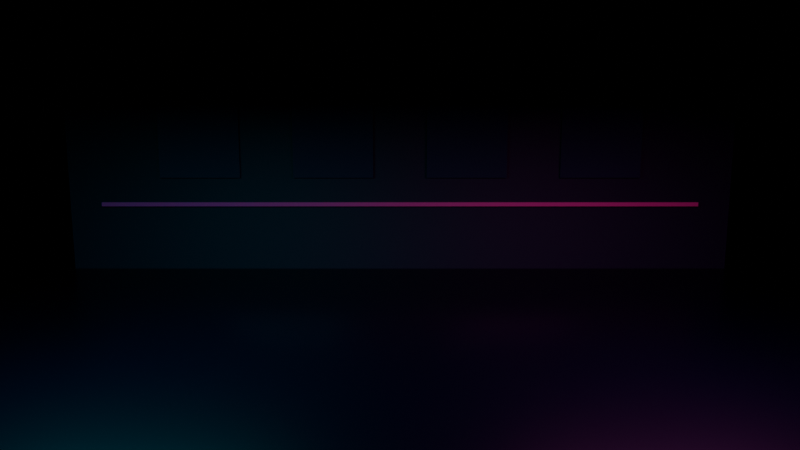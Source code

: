 # Source: bg_tech_studio.blend  (saved by Blender 5.2.45; exported with 4.5.12 LTS)
import bpy
from mathutils import Matrix  # noqa: F401  (used for matrix-valued properties, if any)

bpy.ops.wm.read_factory_settings(use_empty=True)
scene = bpy.context.scene
scene.name = 'Scene'

# ---- materials (node trees are filled in below, after node groups)
mat_studiofloor = bpy.data.materials.new('StudioFloor')
mat_studiowall = bpy.data.materials.new('StudioWall')
mat_acousticpanel = bpy.data.materials.new('AcousticPanel')
mat_neoncyan = bpy.data.materials.new('NeonCyan')
mat_neonpink = bpy.data.materials.new('NeonPink')

# ---- material node trees
mat_studiofloor.use_nodes = True; mat_studiofloor.node_tree.nodes.clear()
_N = mat_studiofloor.node_tree.nodes; _L = mat_studiofloor.node_tree.links
n0 = _N.new('ShaderNodeBsdfPrincipled'); n0.name = 'Principled BSDF'; n0.location = (-200, 100)
n0.inputs[0].default_value = (2.333e-05, 0.0002615, 0.005028, 1.0)
n0.inputs[2].default_value = 0.3
n0.inputs[10].default_value = 0.005
n1 = _N.new('ShaderNodeOutputMaterial'); n1.name = 'Material Output'; n1.location = (200, 100)
_L.new(n0.outputs[0], n1.inputs[0])
n1.is_active_output = True
mat_studiowall.use_nodes = True; mat_studiowall.node_tree.nodes.clear()
_N = mat_studiowall.node_tree.nodes; _L = mat_studiowall.node_tree.links
n0 = _N.new('ShaderNodeBsdfPrincipled'); n0.name = 'Principled BSDF'; n0.location = (-200, 100)
n0.inputs[0].default_value = (0.001963, 0.005028, 0.01891, 1.0)
n0.inputs[2].default_value = 0.7
n0.inputs[10].default_value = 0.005
n1 = _N.new('ShaderNodeOutputMaterial'); n1.name = 'Material Output'; n1.location = (200, 100)
_L.new(n0.outputs[0], n1.inputs[0])
n1.is_active_output = True
mat_acousticpanel.use_nodes = True; mat_acousticpanel.node_tree.nodes.clear()
_N = mat_acousticpanel.node_tree.nodes; _L = mat_acousticpanel.node_tree.links
n0 = _N.new('ShaderNodeBsdfPrincipled'); n0.name = 'Principled BSDF'; n0.location = (-200, 100)
n0.inputs[0].default_value = (0.009021, 0.01794, 0.03995, 1.0)
n0.inputs[2].default_value = 0.9
n0.inputs[10].default_value = 0.005
n1 = _N.new('ShaderNodeOutputMaterial'); n1.name = 'Material Output'; n1.location = (200, 100)
_L.new(n0.outputs[0], n1.inputs[0])
n1.is_active_output = True
mat_neoncyan.use_nodes = True; mat_neoncyan.node_tree.nodes.clear()
_N = mat_neoncyan.node_tree.nodes; _L = mat_neoncyan.node_tree.links
n0 = _N.new('ShaderNodeBsdfPrincipled'); n0.name = 'Principled BSDF'; n0.location = (-200, 100)
n0.inputs[0].default_value = (0.0002615, 0.4762, 0.6661, 1.0)
n0.inputs[2].default_value = 0.2
n0.inputs[10].default_value = 0.005
n1 = _N.new('ShaderNodeOutputMaterial'); n1.name = 'Material Output'; n1.location = (200, 100)
_L.new(n0.outputs[0], n1.inputs[0])
n1.is_active_output = True
mat_neonpink.use_nodes = True; mat_neonpink.node_tree.nodes.clear()
_N = mat_neonpink.node_tree.nodes; _L = mat_neonpink.node_tree.links
n0 = _N.new('ShaderNodeBsdfPrincipled'); n0.name = 'Principled BSDF'; n0.location = (-200, 100)
n0.inputs[0].default_value = (0.8434, 0.06191, 0.325, 1.0)
n0.inputs[2].default_value = 0.2
n0.inputs[10].default_value = 0.005
n1 = _N.new('ShaderNodeOutputMaterial'); n1.name = 'Material Output'; n1.location = (200, 100)
_L.new(n0.outputs[0], n1.inputs[0])
n1.is_active_output = True

# ---- cameras
cam_assetcamera = bpy.data.cameras.new('AssetCamera')
cam_assetcamera.lens = 28.0

# ---- lights
light_neoncyan = bpy.data.lights.new('NeonCyan', 'AREA')
light_neoncyan.color = (0.05, 0.85, 1.0)
light_neoncyan.energy = 150.0
light_neoncyan.size = 2.5
light_neonpink = bpy.data.lights.new('NeonPink', 'AREA')
light_neonpink.color = (1.0, 0.15, 0.75)
light_neonpink.energy = 150.0
light_neonpink.size = 2.5

# ---- meshes
me_plane = bpy.data.meshes.new('Plane')
me_plane.from_pydata([(-5.0, -5.0, 0.0), (5.0, -5.0, 0.0), (-5.0, 5.0, 0.0), (5.0, 5.0, 0.0)], [], [(0, 1, 3, 2)])
_uv = me_plane.uv_layers.new(name='UVMap')
_uv.uv.foreach_set('vector', [0.0, 0.0, 1.0, 0.0, 1.0, 1.0, 0.0, 1.0])
me_plane.materials.append(mat_studiofloor)
me_plane.update()
me_cube = bpy.data.meshes.new('Cube')
me_cube.from_pydata([(-0.5, -0.5, -0.5), (-0.5, -0.5, 0.5), (-0.5, 0.5, -0.5), (-0.5, 0.5, 0.5), (0.5, -0.5, -0.5), (0.5, -0.5, 0.5), (0.5, 0.5, -0.5), (0.5, 0.5, 0.5)], [], [(0, 1, 3, 2), (2, 3, 7, 6), (6, 7, 5, 4), (4, 5, 1, 0), (2, 6, 4, 0), (7, 3, 1, 5)])
_uv = me_cube.uv_layers.new(name='UVMap')
_uv.uv.foreach_set('vector', [0.375, 0.0, 0.625, 0.0, 0.625, 0.25, 0.375, 0.25, 0.375, 0.25, 0.625, 0.25, 0.625, 0.5, 0.375, 0.5, 0.375, 0.5, 0.625, 0.5, 0.625, 0.75, 0.375, 0.75, 0.375, 0.75, 0.625, 0.75, 0.625, 1.0, 0.375, 1.0, 0.125, 0.5, 0.375, 0.5, 0.375, 0.75, 0.125, 0.75, 0.625, 0.5, 0.875, 0.5, 0.875, 0.75, 0.625, 0.75])
me_cube.materials.append(mat_studiowall)
me_cube.update()
me_cube_001 = bpy.data.meshes.new('Cube.001')
me_cube_001.from_pydata([(-0.5, -0.5, -0.5), (-0.5, -0.5, 0.5), (-0.5, 0.5, -0.5), (-0.5, 0.5, 0.5), (0.5, -0.5, -0.5), (0.5, -0.5, 0.5), (0.5, 0.5, -0.5), (0.5, 0.5, 0.5)], [], [(0, 1, 3, 2), (2, 3, 7, 6), (6, 7, 5, 4), (4, 5, 1, 0), (2, 6, 4, 0), (7, 3, 1, 5)])
_uv = me_cube_001.uv_layers.new(name='UVMap')
_uv.uv.foreach_set('vector', [0.375, 0.0, 0.625, 0.0, 0.625, 0.25, 0.375, 0.25, 0.375, 0.25, 0.625, 0.25, 0.625, 0.5, 0.375, 0.5, 0.375, 0.5, 0.625, 0.5, 0.625, 0.75, 0.375, 0.75, 0.375, 0.75, 0.625, 0.75, 0.625, 1.0, 0.375, 1.0, 0.125, 0.5, 0.375, 0.5, 0.375, 0.75, 0.125, 0.75, 0.625, 0.5, 0.875, 0.5, 0.875, 0.75, 0.625, 0.75])
me_cube_001.materials.append(mat_acousticpanel)
me_cube_001.update()
me_cube_002 = bpy.data.meshes.new('Cube.002')
me_cube_002.from_pydata([(-0.5, -0.5, -0.5), (-0.5, -0.5, 0.5), (-0.5, 0.5, -0.5), (-0.5, 0.5, 0.5), (0.5, -0.5, -0.5), (0.5, -0.5, 0.5), (0.5, 0.5, -0.5), (0.5, 0.5, 0.5)], [], [(0, 1, 3, 2), (2, 3, 7, 6), (6, 7, 5, 4), (4, 5, 1, 0), (2, 6, 4, 0), (7, 3, 1, 5)])
_uv = me_cube_002.uv_layers.new(name='UVMap')
_uv.uv.foreach_set('vector', [0.375, 0.0, 0.625, 0.0, 0.625, 0.25, 0.375, 0.25, 0.375, 0.25, 0.625, 0.25, 0.625, 0.5, 0.375, 0.5, 0.375, 0.5, 0.625, 0.5, 0.625, 0.75, 0.375, 0.75, 0.375, 0.75, 0.625, 0.75, 0.625, 1.0, 0.375, 1.0, 0.125, 0.5, 0.375, 0.5, 0.375, 0.75, 0.125, 0.75, 0.625, 0.5, 0.875, 0.5, 0.875, 0.75, 0.625, 0.75])
me_cube_002.materials.append(mat_acousticpanel)
me_cube_002.update()
me_cube_003 = bpy.data.meshes.new('Cube.003')
me_cube_003.from_pydata([(-0.5, -0.5, -0.5), (-0.5, -0.5, 0.5), (-0.5, 0.5, -0.5), (-0.5, 0.5, 0.5), (0.5, -0.5, -0.5), (0.5, -0.5, 0.5), (0.5, 0.5, -0.5), (0.5, 0.5, 0.5)], [], [(0, 1, 3, 2), (2, 3, 7, 6), (6, 7, 5, 4), (4, 5, 1, 0), (2, 6, 4, 0), (7, 3, 1, 5)])
_uv = me_cube_003.uv_layers.new(name='UVMap')
_uv.uv.foreach_set('vector', [0.375, 0.0, 0.625, 0.0, 0.625, 0.25, 0.375, 0.25, 0.375, 0.25, 0.625, 0.25, 0.625, 0.5, 0.375, 0.5, 0.375, 0.5, 0.625, 0.5, 0.625, 0.75, 0.375, 0.75, 0.375, 0.75, 0.625, 0.75, 0.625, 1.0, 0.375, 1.0, 0.125, 0.5, 0.375, 0.5, 0.375, 0.75, 0.125, 0.75, 0.625, 0.5, 0.875, 0.5, 0.875, 0.75, 0.625, 0.75])
me_cube_003.materials.append(mat_acousticpanel)
me_cube_003.update()
me_cube_004 = bpy.data.meshes.new('Cube.004')
me_cube_004.from_pydata([(-0.5, -0.5, -0.5), (-0.5, -0.5, 0.5), (-0.5, 0.5, -0.5), (-0.5, 0.5, 0.5), (0.5, -0.5, -0.5), (0.5, -0.5, 0.5), (0.5, 0.5, -0.5), (0.5, 0.5, 0.5)], [], [(0, 1, 3, 2), (2, 3, 7, 6), (6, 7, 5, 4), (4, 5, 1, 0), (2, 6, 4, 0), (7, 3, 1, 5)])
_uv = me_cube_004.uv_layers.new(name='UVMap')
_uv.uv.foreach_set('vector', [0.375, 0.0, 0.625, 0.0, 0.625, 0.25, 0.375, 0.25, 0.375, 0.25, 0.625, 0.25, 0.625, 0.5, 0.375, 0.5, 0.375, 0.5, 0.625, 0.5, 0.625, 0.75, 0.375, 0.75, 0.375, 0.75, 0.625, 0.75, 0.625, 1.0, 0.375, 1.0, 0.125, 0.5, 0.375, 0.5, 0.375, 0.75, 0.125, 0.75, 0.625, 0.5, 0.875, 0.5, 0.875, 0.75, 0.625, 0.75])
me_cube_004.materials.append(mat_acousticpanel)
me_cube_004.update()
me_cube_005 = bpy.data.meshes.new('Cube.005')
me_cube_005.from_pydata([(-0.5, -0.5, -0.5), (-0.5, -0.5, 0.5), (-0.5, 0.5, -0.5), (-0.5, 0.5, 0.5), (0.5, -0.5, -0.5), (0.5, -0.5, 0.5), (0.5, 0.5, -0.5), (0.5, 0.5, 0.5)], [], [(0, 1, 3, 2), (2, 3, 7, 6), (6, 7, 5, 4), (4, 5, 1, 0), (2, 6, 4, 0), (7, 3, 1, 5)])
_uv = me_cube_005.uv_layers.new(name='UVMap')
_uv.uv.foreach_set('vector', [0.375, 0.0, 0.625, 0.0, 0.625, 0.25, 0.375, 0.25, 0.375, 0.25, 0.625, 0.25, 0.625, 0.5, 0.375, 0.5, 0.375, 0.5, 0.625, 0.5, 0.625, 0.75, 0.375, 0.75, 0.375, 0.75, 0.625, 0.75, 0.625, 1.0, 0.375, 1.0, 0.125, 0.5, 0.375, 0.5, 0.375, 0.75, 0.125, 0.75, 0.625, 0.5, 0.875, 0.5, 0.875, 0.75, 0.625, 0.75])
me_cube_005.materials.append(mat_neoncyan)
me_cube_005.update()
me_cube_006 = bpy.data.meshes.new('Cube.006')
me_cube_006.from_pydata([(-0.5, -0.5, -0.5), (-0.5, -0.5, 0.5), (-0.5, 0.5, -0.5), (-0.5, 0.5, 0.5), (0.5, -0.5, -0.5), (0.5, -0.5, 0.5), (0.5, 0.5, -0.5), (0.5, 0.5, 0.5)], [], [(0, 1, 3, 2), (2, 3, 7, 6), (6, 7, 5, 4), (4, 5, 1, 0), (2, 6, 4, 0), (7, 3, 1, 5)])
_uv = me_cube_006.uv_layers.new(name='UVMap')
_uv.uv.foreach_set('vector', [0.375, 0.0, 0.625, 0.0, 0.625, 0.25, 0.375, 0.25, 0.375, 0.25, 0.625, 0.25, 0.625, 0.5, 0.375, 0.5, 0.375, 0.5, 0.625, 0.5, 0.625, 0.75, 0.375, 0.75, 0.375, 0.75, 0.625, 0.75, 0.625, 1.0, 0.375, 1.0, 0.125, 0.5, 0.375, 0.5, 0.375, 0.75, 0.125, 0.75, 0.625, 0.5, 0.875, 0.5, 0.875, 0.75, 0.625, 0.75])
me_cube_006.materials.append(mat_neonpink)
me_cube_006.update()

# ---- objects
ob_studio_floor = bpy.data.objects.new('Studio_Floor', me_plane)
ob_studio_backwall = bpy.data.objects.new('Studio_BackWall', me_cube)
ob_acousticpanel__3_0 = bpy.data.objects.new('AcousticPanel_-3.0', me_cube_001)
ob_acousticpanel__1_0 = bpy.data.objects.new('AcousticPanel_-1.0', me_cube_002)
ob_acousticpanel_1_0 = bpy.data.objects.new('AcousticPanel_1.0', me_cube_003)
ob_acousticpanel_3_0 = bpy.data.objects.new('AcousticPanel_3.0', me_cube_004)
ob_neon_top = bpy.data.objects.new('Neon_Top', me_cube_005)
ob_neon_mid = bpy.data.objects.new('Neon_Mid', me_cube_006)
ob_neoncyan = bpy.data.objects.new('NeonCyan', light_neoncyan)
ob_neonpink = bpy.data.objects.new('NeonPink', light_neonpink)
ob_assetcamera = bpy.data.objects.new('AssetCamera', cam_assetcamera)

# ---- transforms, parenting, visibility, modifiers, constraints
ob_studio_floor.location = (0.0, 0.0, 0.0)
ob_studio_backwall.location = (0.0, 4.0, 2.5)
ob_studio_backwall.scale = (10.0, 0.2, 5.0)
ob_acousticpanel__3_0.location = (-3.0, 3.88, 2.5)
ob_acousticpanel__3_0.scale = (1.2, 0.08, 2.2)
ob_acousticpanel__1_0.location = (-1.0, 3.88, 2.5)
ob_acousticpanel__1_0.scale = (1.2, 0.08, 2.2)
ob_acousticpanel_1_0.location = (1.0, 3.88, 2.5)
ob_acousticpanel_1_0.scale = (1.2, 0.08, 2.2)
ob_acousticpanel_3_0.location = (3.0, 3.88, 2.5)
ob_acousticpanel_3_0.scale = (1.2, 0.08, 2.2)
ob_neon_top.location = (0.0, 3.87, 4.2)
ob_neon_top.scale = (9.0, 0.06, 0.06)
ob_neon_mid.location = (0.0, 3.87, 1.0)
ob_neon_mid.scale = (9.0, 0.06, 0.06)
ob_neoncyan.location = (-2.5, -1.0, 2.5)
ob_neonpink.location = (2.5, -1.0, 2.5)
ob_assetcamera.location = (0.0, -5.5, 2.0)
ob_assetcamera.rotation_euler = (1.431, 0.0, 0.0)

# ---- collection membership
scene.collection.objects.link(ob_studio_floor)
scene.collection.objects.link(ob_studio_backwall)
scene.collection.objects.link(ob_acousticpanel__3_0)
scene.collection.objects.link(ob_acousticpanel__1_0)
scene.collection.objects.link(ob_acousticpanel_1_0)
scene.collection.objects.link(ob_acousticpanel_3_0)
scene.collection.objects.link(ob_neon_top)
scene.collection.objects.link(ob_neon_mid)
scene.collection.objects.link(ob_neoncyan)
scene.collection.objects.link(ob_neonpink)
scene.collection.objects.link(ob_assetcamera)

# ---- scene / render settings (as saved in the file)
scene.camera = ob_assetcamera
scene.frame_start = 1; scene.frame_end = 250; scene.frame_set(1)
scene.render.engine = 'BLENDER_EEVEE_NEXT'
scene.render.bake_bias = 0.0
scene.render.bake_samples = 0
scene.render.compositor_device = 'GPU'
scene.eevee.use_volume_custom_range = False
scene.eevee.fast_gi_thickness_near = 0.1
scene.eevee.fast_gi_thickness_far = 0.0
scene.eevee.ray_tracing_options.screen_trace_thickness = 0.1
bpy.context.view_layer.update()
